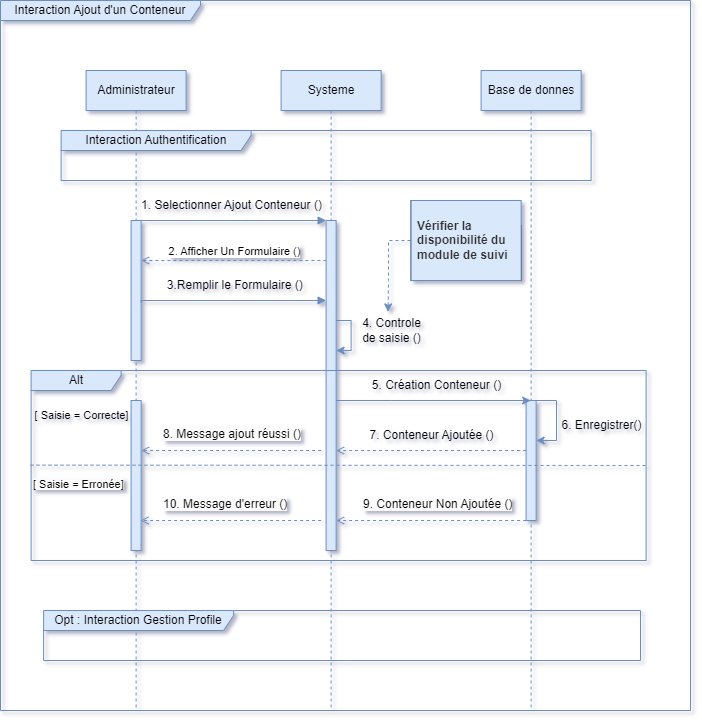

The diagram above was exported from draw.io. Its source (the exported page's mxGraphModel, read from the mxfile embedded in the PNG):
<mxGraphModel dx="1050" dy="579" grid="1" gridSize="10" guides="1" tooltips="1" connect="1" arrows="1" fold="1" page="1" pageScale="1" pageWidth="850" pageHeight="1100" math="0" shadow="0">
  <root>
    <mxCell id="0" />
    <mxCell id="1" parent="0" />
    <mxCell id="loMRuEA71c7nVL-4bbz5-3" value="Interaction Ajout d'un Conteneur" style="shape=umlFrame;whiteSpace=wrap;html=1;pointerEvents=0;recursiveResize=0;container=1;collapsible=0;width=200;fillColor=#dae8fc;strokeColor=#6c8ebf;height=20;" parent="1" vertex="1">
      <mxGeometry width="690" height="710" as="geometry" />
    </mxCell>
    <mxCell id="aM9ryv3xv72pqoxQDRHE-1" value="Administrateur" style="shape=umlLifeline;perimeter=lifelinePerimeter;whiteSpace=wrap;html=1;container=0;dropTarget=0;collapsible=0;recursiveResize=0;outlineConnect=0;portConstraint=eastwest;newEdgeStyle={&quot;edgeStyle&quot;:&quot;elbowEdgeStyle&quot;,&quot;elbow&quot;:&quot;vertical&quot;,&quot;curved&quot;:0,&quot;rounded&quot;:0};fillColor=#dae8fc;strokeColor=#6c8ebf;" parent="loMRuEA71c7nVL-4bbz5-3" vertex="1">
      <mxGeometry x="85.62" y="70" width="100" height="640" as="geometry" />
    </mxCell>
    <mxCell id="aM9ryv3xv72pqoxQDRHE-4" value="" style="html=1;points=[];perimeter=orthogonalPerimeter;outlineConnect=0;targetShapes=umlLifeline;portConstraint=eastwest;newEdgeStyle={&quot;edgeStyle&quot;:&quot;elbowEdgeStyle&quot;,&quot;elbow&quot;:&quot;vertical&quot;,&quot;curved&quot;:0,&quot;rounded&quot;:0};fillColor=#dae8fc;strokeColor=#6c8ebf;" parent="aM9ryv3xv72pqoxQDRHE-1" vertex="1">
      <mxGeometry x="45" y="150" width="10" height="140" as="geometry" />
    </mxCell>
    <mxCell id="loMRuEA71c7nVL-4bbz5-32" value="" style="html=1;points=[];perimeter=orthogonalPerimeter;outlineConnect=0;targetShapes=umlLifeline;portConstraint=eastwest;newEdgeStyle={&quot;edgeStyle&quot;:&quot;elbowEdgeStyle&quot;,&quot;elbow&quot;:&quot;vertical&quot;,&quot;curved&quot;:0,&quot;rounded&quot;:0};fillColor=#dae8fc;strokeColor=#6c8ebf;" parent="aM9ryv3xv72pqoxQDRHE-1" vertex="1">
      <mxGeometry x="45" y="330" width="10" height="150" as="geometry" />
    </mxCell>
    <mxCell id="aM9ryv3xv72pqoxQDRHE-9" value="" style="html=1;verticalAlign=bottom;endArrow=none;edgeStyle=elbowEdgeStyle;elbow=vertical;curved=0;rounded=0;fillColor=#dae8fc;strokeColor=#6c8ebf;startArrow=block;startFill=1;endFill=0;" parent="loMRuEA71c7nVL-4bbz5-3" source="aM9ryv3xv72pqoxQDRHE-6" target="aM9ryv3xv72pqoxQDRHE-4" edge="1">
      <mxGeometry relative="1" as="geometry">
        <mxPoint x="225.62" y="220" as="sourcePoint" />
        <Array as="points">
          <mxPoint x="240.62" y="220" />
        </Array>
      </mxGeometry>
    </mxCell>
    <mxCell id="aM9ryv3xv72pqoxQDRHE-10" value="2. Afficher Un Formulaire ()" style="html=1;verticalAlign=bottom;endArrow=none;dashed=1;endSize=8;edgeStyle=elbowEdgeStyle;elbow=vertical;curved=0;rounded=0;fillColor=#dae8fc;strokeColor=#6c8ebf;endFill=0;startArrow=open;startFill=0;" parent="loMRuEA71c7nVL-4bbz5-3" source="aM9ryv3xv72pqoxQDRHE-4" target="aM9ryv3xv72pqoxQDRHE-6" edge="1">
      <mxGeometry relative="1" as="geometry">
        <mxPoint x="225.62" y="295" as="targetPoint" />
        <Array as="points">
          <mxPoint x="310.62" y="260" />
          <mxPoint x="230.62" y="290" />
        </Array>
      </mxGeometry>
    </mxCell>
    <mxCell id="loMRuEA71c7nVL-4bbz5-8" value="1. Selectionner Ajout Conteneur ()" style="text;html=1;align=center;verticalAlign=middle;resizable=0;points=[];autosize=1;strokeColor=none;fillColor=none;" parent="loMRuEA71c7nVL-4bbz5-3" vertex="1">
      <mxGeometry x="130.62" y="190" width="200" height="30" as="geometry" />
    </mxCell>
    <mxCell id="loMRuEA71c7nVL-4bbz5-9" value="" style="html=1;verticalAlign=bottom;endArrow=none;edgeStyle=elbowEdgeStyle;elbow=vertical;curved=0;rounded=0;fillColor=#dae8fc;strokeColor=#6c8ebf;startArrow=block;startFill=1;endFill=0;entryX=1;entryY=0.588;entryDx=0;entryDy=0;entryPerimeter=0;" parent="loMRuEA71c7nVL-4bbz5-3" source="aM9ryv3xv72pqoxQDRHE-6" target="aM9ryv3xv72pqoxQDRHE-4" edge="1">
      <mxGeometry relative="1" as="geometry">
        <mxPoint x="320.62" y="320" as="sourcePoint" />
        <Array as="points">
          <mxPoint x="320.62" y="300" />
          <mxPoint x="300.62" y="300" />
          <mxPoint x="243.12" y="320" />
        </Array>
        <mxPoint x="143.12" y="320" as="targetPoint" />
      </mxGeometry>
    </mxCell>
    <mxCell id="loMRuEA71c7nVL-4bbz5-10" value="3.Remplir le Formulaire ()&amp;nbsp;" style="text;html=1;align=center;verticalAlign=middle;resizable=0;points=[];autosize=1;strokeColor=none;fillColor=none;" parent="loMRuEA71c7nVL-4bbz5-3" vertex="1">
      <mxGeometry x="155.62" y="270" width="160" height="30" as="geometry" />
    </mxCell>
    <mxCell id="aM9ryv3xv72pqoxQDRHE-5" value="Systeme" style="shape=umlLifeline;perimeter=lifelinePerimeter;whiteSpace=wrap;html=1;container=0;dropTarget=0;collapsible=0;recursiveResize=0;outlineConnect=0;portConstraint=eastwest;newEdgeStyle={&quot;edgeStyle&quot;:&quot;elbowEdgeStyle&quot;,&quot;elbow&quot;:&quot;vertical&quot;,&quot;curved&quot;:0,&quot;rounded&quot;:0};fillColor=#dae8fc;strokeColor=#6c8ebf;" parent="loMRuEA71c7nVL-4bbz5-3" vertex="1">
      <mxGeometry x="280.62" y="70" width="100" height="640" as="geometry" />
    </mxCell>
    <mxCell id="aM9ryv3xv72pqoxQDRHE-6" value="" style="html=1;points=[];perimeter=orthogonalPerimeter;outlineConnect=0;targetShapes=umlLifeline;portConstraint=eastwest;newEdgeStyle={&quot;edgeStyle&quot;:&quot;elbowEdgeStyle&quot;,&quot;elbow&quot;:&quot;vertical&quot;,&quot;curved&quot;:0,&quot;rounded&quot;:0};fillColor=#dae8fc;strokeColor=#6c8ebf;" parent="aM9ryv3xv72pqoxQDRHE-5" vertex="1">
      <mxGeometry x="45" y="150" width="10" height="330" as="geometry" />
    </mxCell>
    <mxCell id="loMRuEA71c7nVL-4bbz5-24" style="edgeStyle=elbowEdgeStyle;rounded=0;orthogonalLoop=1;jettySize=auto;html=1;elbow=vertical;curved=0;fillColor=#dae8fc;strokeColor=#6c8ebf;" parent="aM9ryv3xv72pqoxQDRHE-5" source="aM9ryv3xv72pqoxQDRHE-6" target="aM9ryv3xv72pqoxQDRHE-5" edge="1">
      <mxGeometry relative="1" as="geometry">
        <Array as="points">
          <mxPoint x="75" y="240" />
        </Array>
      </mxGeometry>
    </mxCell>
    <mxCell id="loMRuEA71c7nVL-4bbz5-33" value="" style="endArrow=classic;html=1;rounded=0;fillColor=#dae8fc;strokeColor=#6c8ebf;" parent="aM9ryv3xv72pqoxQDRHE-5" source="aM9ryv3xv72pqoxQDRHE-6" target="aM9ryv3xv72pqoxQDRHE-6" edge="1">
      <mxGeometry width="50" height="50" relative="1" as="geometry">
        <mxPoint x="60" y="250" as="sourcePoint" />
        <mxPoint x="110" y="200" as="targetPoint" />
        <Array as="points">
          <mxPoint x="70" y="250" />
          <mxPoint x="70" y="280" />
        </Array>
      </mxGeometry>
    </mxCell>
    <mxCell id="loMRuEA71c7nVL-4bbz5-29" value="4. Controle&lt;br&gt;de saisie ()" style="text;html=1;align=center;verticalAlign=middle;resizable=0;points=[];autosize=1;strokeColor=none;fillColor=none;" parent="loMRuEA71c7nVL-4bbz5-3" vertex="1">
      <mxGeometry x="350.62" y="310" width="80" height="40" as="geometry" />
    </mxCell>
    <mxCell id="loMRuEA71c7nVL-4bbz5-30" value="Alt" style="shape=umlFrame;whiteSpace=wrap;html=1;pointerEvents=0;recursiveResize=0;container=1;collapsible=0;width=90;fillColor=#dae8fc;strokeColor=#6c8ebf;height=20;" parent="loMRuEA71c7nVL-4bbz5-3" vertex="1">
      <mxGeometry x="30.62" y="370" width="615" height="190" as="geometry" />
    </mxCell>
    <mxCell id="loMRuEA71c7nVL-4bbz5-36" value="&lt;font style=&quot;font-size: 11px;&quot;&gt;[ Saisie = Correcte]&lt;/font&gt;" style="text;html=1;align=center;verticalAlign=middle;resizable=0;points=[];autosize=1;strokeColor=none;fillColor=none;" parent="loMRuEA71c7nVL-4bbz5-30" vertex="1">
      <mxGeometry x="-10" y="30" width="120" height="30" as="geometry" />
    </mxCell>
    <mxCell id="loMRuEA71c7nVL-4bbz5-37" value="&lt;span style=&quot;color: rgb(0, 0, 0); font-family: Helvetica; font-size: 11px; font-style: normal; font-variant-ligatures: normal; font-variant-caps: normal; font-weight: 400; letter-spacing: normal; orphans: 2; text-align: center; text-indent: 0px; text-transform: none; widows: 2; word-spacing: 0px; -webkit-text-stroke-width: 0px; background-color: rgb(251, 251, 251); text-decoration-thickness: initial; text-decoration-style: initial; text-decoration-color: initial; float: none; display: inline !important;&quot;&gt;[ Saisie = Erronée]&lt;/span&gt;" style="text;whiteSpace=wrap;html=1;" parent="loMRuEA71c7nVL-4bbz5-30" vertex="1">
      <mxGeometry y="100" width="130" height="40" as="geometry" />
    </mxCell>
    <mxCell id="loMRuEA71c7nVL-4bbz5-1" value="Base de donnes" style="shape=umlLifeline;perimeter=lifelinePerimeter;whiteSpace=wrap;html=1;container=0;dropTarget=0;collapsible=0;recursiveResize=0;outlineConnect=0;portConstraint=eastwest;newEdgeStyle={&quot;edgeStyle&quot;:&quot;elbowEdgeStyle&quot;,&quot;elbow&quot;:&quot;vertical&quot;,&quot;curved&quot;:0,&quot;rounded&quot;:0};fillColor=#dae8fc;strokeColor=#6c8ebf;" parent="loMRuEA71c7nVL-4bbz5-30" vertex="1">
      <mxGeometry x="450" y="-300" width="100" height="640" as="geometry" />
    </mxCell>
    <mxCell id="loMRuEA71c7nVL-4bbz5-2" value="" style="html=1;points=[];perimeter=orthogonalPerimeter;outlineConnect=0;targetShapes=umlLifeline;portConstraint=eastwest;newEdgeStyle={&quot;edgeStyle&quot;:&quot;elbowEdgeStyle&quot;,&quot;elbow&quot;:&quot;vertical&quot;,&quot;curved&quot;:0,&quot;rounded&quot;:0};fillColor=#dae8fc;strokeColor=#6c8ebf;" parent="loMRuEA71c7nVL-4bbz5-1" vertex="1">
      <mxGeometry x="45" y="330" width="10" height="120" as="geometry" />
    </mxCell>
    <mxCell id="loMRuEA71c7nVL-4bbz5-41" value="" style="endArrow=classic;html=1;rounded=0;fillColor=#dae8fc;strokeColor=#6c8ebf;" parent="loMRuEA71c7nVL-4bbz5-1" source="loMRuEA71c7nVL-4bbz5-2" target="loMRuEA71c7nVL-4bbz5-2" edge="1">
      <mxGeometry width="50" height="50" relative="1" as="geometry">
        <mxPoint x="60" y="310" as="sourcePoint" />
        <mxPoint x="60" y="340" as="targetPoint" />
        <Array as="points">
          <mxPoint x="75.38" y="330" />
          <mxPoint x="75.38" y="370" />
        </Array>
      </mxGeometry>
    </mxCell>
    <mxCell id="loMRuEA71c7nVL-4bbz5-39" value="5. Création Conteneur ()" style="text;html=1;align=center;verticalAlign=middle;resizable=0;points=[];autosize=1;strokeColor=none;fillColor=none;" parent="loMRuEA71c7nVL-4bbz5-30" vertex="1">
      <mxGeometry x="330" width="150" height="30" as="geometry" />
    </mxCell>
    <mxCell id="loMRuEA71c7nVL-4bbz5-42" value="6. Enregistrer()" style="text;html=1;align=center;verticalAlign=middle;resizable=0;points=[];autosize=1;strokeColor=none;fillColor=none;" parent="loMRuEA71c7nVL-4bbz5-30" vertex="1">
      <mxGeometry x="520" y="40" width="100" height="30" as="geometry" />
    </mxCell>
    <mxCell id="loMRuEA71c7nVL-4bbz5-44" value="7. Conteneur Ajoutée ()" style="text;html=1;align=center;verticalAlign=middle;resizable=0;points=[];autosize=1;strokeColor=none;fillColor=none;" parent="loMRuEA71c7nVL-4bbz5-30" vertex="1">
      <mxGeometry x="325" y="50" width="150" height="30" as="geometry" />
    </mxCell>
    <mxCell id="loMRuEA71c7nVL-4bbz5-48" value="" style="endArrow=open;html=1;rounded=0;dashed=1;endFill=0;fillColor=#dae8fc;strokeColor=#6c8ebf;" parent="loMRuEA71c7nVL-4bbz5-30" edge="1">
      <mxGeometry width="50" height="50" relative="1" as="geometry">
        <mxPoint x="495" y="150" as="sourcePoint" />
        <mxPoint x="305" y="150" as="targetPoint" />
        <Array as="points">
          <mxPoint x="460" y="150" />
        </Array>
      </mxGeometry>
    </mxCell>
    <mxCell id="loMRuEA71c7nVL-4bbz5-49" value="&lt;span style=&quot;color: rgb(0, 0, 0); font-family: Helvetica; font-size: 12px; font-style: normal; font-variant-ligatures: normal; font-variant-caps: normal; font-weight: 400; letter-spacing: normal; orphans: 2; text-align: center; text-indent: 0px; text-transform: none; widows: 2; word-spacing: 0px; -webkit-text-stroke-width: 0px; background-color: rgb(251, 251, 251); text-decoration-thickness: initial; text-decoration-style: initial; text-decoration-color: initial; float: none; display: inline !important;&quot;&gt;9. Conteneur Non Ajoutée ()&lt;/span&gt;" style="text;whiteSpace=wrap;html=1;" parent="loMRuEA71c7nVL-4bbz5-30" vertex="1">
      <mxGeometry x="330" y="120" width="160" height="40" as="geometry" />
    </mxCell>
    <mxCell id="loMRuEA71c7nVL-4bbz5-50" value="&lt;span style=&quot;color: rgb(0, 0, 0); font-family: Helvetica; font-size: 12px; font-style: normal; font-variant-ligatures: normal; font-variant-caps: normal; font-weight: 400; letter-spacing: normal; orphans: 2; text-align: center; text-indent: 0px; text-transform: none; widows: 2; word-spacing: 0px; -webkit-text-stroke-width: 0px; background-color: rgb(251, 251, 251); text-decoration-thickness: initial; text-decoration-style: initial; text-decoration-color: initial; float: none; display: inline !important;&quot;&gt;8. Message ajout&amp;nbsp;réussi ()&lt;/span&gt;" style="text;whiteSpace=wrap;html=1;" parent="loMRuEA71c7nVL-4bbz5-30" vertex="1">
      <mxGeometry x="130" y="50" width="160" height="40" as="geometry" />
    </mxCell>
    <mxCell id="loMRuEA71c7nVL-4bbz5-52" value="" style="endArrow=open;html=1;rounded=0;dashed=1;endFill=0;fillColor=#dae8fc;strokeColor=#6c8ebf;" parent="loMRuEA71c7nVL-4bbz5-30" edge="1">
      <mxGeometry width="50" height="50" relative="1" as="geometry">
        <mxPoint x="290" y="80" as="sourcePoint" />
        <mxPoint x="110" y="80" as="targetPoint" />
        <Array as="points">
          <mxPoint x="265" y="80" />
        </Array>
      </mxGeometry>
    </mxCell>
    <mxCell id="loMRuEA71c7nVL-4bbz5-53" value="" style="endArrow=open;html=1;rounded=0;dashed=1;endFill=0;fillColor=#dae8fc;strokeColor=#6c8ebf;" parent="loMRuEA71c7nVL-4bbz5-30" edge="1">
      <mxGeometry width="50" height="50" relative="1" as="geometry">
        <mxPoint x="290" y="150" as="sourcePoint" />
        <mxPoint x="109.38" y="150" as="targetPoint" />
        <Array as="points">
          <mxPoint x="265" y="150" />
        </Array>
      </mxGeometry>
    </mxCell>
    <mxCell id="loMRuEA71c7nVL-4bbz5-54" value="&lt;span style=&quot;color: rgb(0, 0, 0); font-family: Helvetica; font-size: 12px; font-style: normal; font-variant-ligatures: normal; font-variant-caps: normal; font-weight: 400; letter-spacing: normal; orphans: 2; text-align: center; text-indent: 0px; text-transform: none; widows: 2; word-spacing: 0px; -webkit-text-stroke-width: 0px; background-color: rgb(251, 251, 251); text-decoration-thickness: initial; text-decoration-style: initial; text-decoration-color: initial; float: none; display: inline !important;&quot;&gt;10. Message d'erreur ()&lt;/span&gt;" style="text;whiteSpace=wrap;html=1;" parent="loMRuEA71c7nVL-4bbz5-30" vertex="1">
      <mxGeometry x="130" y="120" width="160" height="40" as="geometry" />
    </mxCell>
    <mxCell id="loMRuEA71c7nVL-4bbz5-35" value="" style="endArrow=none;dashed=1;html=1;rounded=0;exitX=-0.001;exitY=0.498;exitDx=0;exitDy=0;exitPerimeter=0;entryX=1;entryY=0.5;entryDx=0;entryDy=0;entryPerimeter=0;fillColor=#dae8fc;strokeColor=#6c8ebf;" parent="loMRuEA71c7nVL-4bbz5-3" source="loMRuEA71c7nVL-4bbz5-30" target="loMRuEA71c7nVL-4bbz5-30" edge="1">
      <mxGeometry width="50" height="50" relative="1" as="geometry">
        <mxPoint x="220.62" y="460" as="sourcePoint" />
        <mxPoint x="270.62" y="410" as="targetPoint" />
      </mxGeometry>
    </mxCell>
    <mxCell id="loMRuEA71c7nVL-4bbz5-38" style="edgeStyle=elbowEdgeStyle;rounded=0;orthogonalLoop=1;jettySize=auto;html=1;elbow=vertical;curved=0;fillColor=#dae8fc;strokeColor=#6c8ebf;" parent="loMRuEA71c7nVL-4bbz5-3" source="aM9ryv3xv72pqoxQDRHE-6" target="loMRuEA71c7nVL-4bbz5-1" edge="1">
      <mxGeometry relative="1" as="geometry">
        <Array as="points">
          <mxPoint x="390.62" y="400" />
          <mxPoint x="380.62" y="380" />
        </Array>
      </mxGeometry>
    </mxCell>
    <mxCell id="loMRuEA71c7nVL-4bbz5-43" value="" style="endArrow=open;html=1;rounded=0;dashed=1;endFill=0;fillColor=#dae8fc;strokeColor=#6c8ebf;" parent="loMRuEA71c7nVL-4bbz5-3" source="loMRuEA71c7nVL-4bbz5-2" target="aM9ryv3xv72pqoxQDRHE-6" edge="1">
      <mxGeometry width="50" height="50" relative="1" as="geometry">
        <mxPoint x="520.62" y="450" as="sourcePoint" />
        <mxPoint x="470.62" y="420" as="targetPoint" />
        <Array as="points">
          <mxPoint x="490.62" y="450" />
        </Array>
      </mxGeometry>
    </mxCell>
    <mxCell id="fAUX5jZ0aiNDL-nMnm0B-1" value="" style="edgeStyle=none;orthogonalLoop=1;jettySize=auto;html=1;rounded=0;startArrow=classic;startFill=1;endArrow=none;endFill=0;dashed=1;exitX=0.462;exitY=0.035;exitDx=0;exitDy=0;exitPerimeter=0;entryX=0;entryY=0.5;entryDx=0;entryDy=0;fillColor=#dae8fc;strokeColor=#6c8ebf;" parent="loMRuEA71c7nVL-4bbz5-3" source="loMRuEA71c7nVL-4bbz5-29" target="fAUX5jZ0aiNDL-nMnm0B-4" edge="1">
      <mxGeometry width="100" relative="1" as="geometry">
        <mxPoint x="400" y="280" as="sourcePoint" />
        <mxPoint x="440" y="280" as="targetPoint" />
        <Array as="points">
          <mxPoint x="388" y="280" />
          <mxPoint x="388" y="240" />
        </Array>
      </mxGeometry>
    </mxCell>
    <mxCell id="fAUX5jZ0aiNDL-nMnm0B-2" value="" style="shape=note2;size=25;childLayout=stackLayout;horizontalStack=0;resizeParent=1;resizeParentMax=0;resizeLast=0;collapsible=0;marginBottom=0;html=1;container=1;" parent="loMRuEA71c7nVL-4bbz5-3" vertex="1">
      <mxGeometry x="410.62" y="200" width="110" height="80" as="geometry" />
    </mxCell>
    <mxCell id="fAUX5jZ0aiNDL-nMnm0B-4" value="&lt;font color=&quot;#333333&quot;&gt;&lt;b&gt;Vérifier la disponibilité du module de suivi&amp;nbsp;&lt;/b&gt;&lt;/font&gt;" style="text;html=1;strokeColor=#6c8ebf;fillColor=#dae8fc;align=left;verticalAlign=middle;spacingLeft=4;spacingRight=4;overflow=hidden;rotatable=0;points=[[0,0.5],[1,0.5]];portConstraint=eastwest;whiteSpace=wrap;" parent="fAUX5jZ0aiNDL-nMnm0B-2" vertex="1">
      <mxGeometry width="110" height="80" as="geometry" />
    </mxCell>
    <mxCell id="VxpDtbEz7DJiAV6SanrJ-1" value="Opt : Interaction Gestion Profile" style="shape=umlFrame;whiteSpace=wrap;html=1;pointerEvents=0;recursiveResize=0;container=1;collapsible=0;width=190;height=20;fillColor=#dae8fc;strokeColor=#6c8ebf;" vertex="1" parent="loMRuEA71c7nVL-4bbz5-3">
      <mxGeometry x="43.12" y="610" width="596.88" height="50" as="geometry" />
    </mxCell>
    <mxCell id="loMRuEA71c7nVL-4bbz5-7" value="Interaction Authentification" style="shape=umlFrame;whiteSpace=wrap;html=1;pointerEvents=0;recursiveResize=0;container=1;collapsible=0;width=190;height=20;fillColor=#dae8fc;strokeColor=#6c8ebf;" parent="1" vertex="1">
      <mxGeometry x="60.620000000000005" y="130" width="530" height="50" as="geometry" />
    </mxCell>
  </root>
</mxGraphModel>